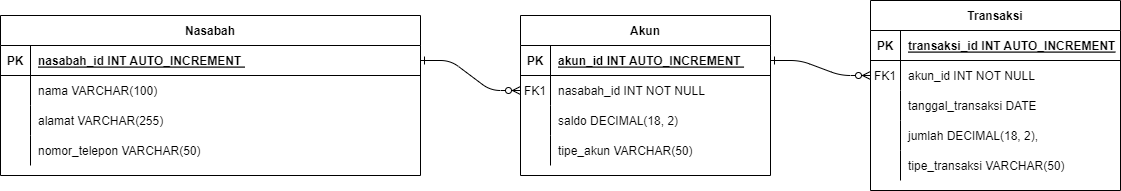

The diagram above was exported from draw.io. Its source (the exported page's mxGraphModel, read from the mxfile embedded in the PNG):
<mxGraphModel dx="2071" dy="737" grid="1" gridSize="10" guides="1" tooltips="1" connect="1" arrows="1" fold="1" page="1" pageScale="1" pageWidth="850" pageHeight="1100" math="0" shadow="0" extFonts="Permanent Marker^https://fonts.googleapis.com/css?family=Permanent+Marker">
  <root>
    <mxCell id="0" />
    <mxCell id="1" parent="0" />
    <mxCell id="C-vyLk0tnHw3VtMMgP7b-1" value="" style="edgeStyle=entityRelationEdgeStyle;endArrow=ERzeroToMany;startArrow=ERone;endFill=1;startFill=0;" parent="1" source="C-vyLk0tnHw3VtMMgP7b-24" target="C-vyLk0tnHw3VtMMgP7b-6" edge="1">
      <mxGeometry width="100" height="100" relative="1" as="geometry">
        <mxPoint x="340" y="720" as="sourcePoint" />
        <mxPoint x="440" y="620" as="targetPoint" />
      </mxGeometry>
    </mxCell>
    <mxCell id="C-vyLk0tnHw3VtMMgP7b-12" value="" style="edgeStyle=entityRelationEdgeStyle;endArrow=ERzeroToMany;startArrow=ERone;endFill=1;startFill=0;" parent="1" source="C-vyLk0tnHw3VtMMgP7b-3" target="C-vyLk0tnHw3VtMMgP7b-17" edge="1">
      <mxGeometry width="100" height="100" relative="1" as="geometry">
        <mxPoint x="400" y="180" as="sourcePoint" />
        <mxPoint x="460" y="205" as="targetPoint" />
      </mxGeometry>
    </mxCell>
    <mxCell id="C-vyLk0tnHw3VtMMgP7b-2" value="Akun" style="shape=table;startSize=30;container=1;collapsible=1;childLayout=tableLayout;fixedRows=1;rowLines=0;fontStyle=1;align=center;resizeLast=1;" parent="1" vertex="1">
      <mxGeometry x="350" y="135" width="250" height="160" as="geometry" />
    </mxCell>
    <mxCell id="C-vyLk0tnHw3VtMMgP7b-3" value="" style="shape=partialRectangle;collapsible=0;dropTarget=0;pointerEvents=0;fillColor=none;points=[[0,0.5],[1,0.5]];portConstraint=eastwest;top=0;left=0;right=0;bottom=1;" parent="C-vyLk0tnHw3VtMMgP7b-2" vertex="1">
      <mxGeometry y="30" width="250" height="30" as="geometry" />
    </mxCell>
    <mxCell id="C-vyLk0tnHw3VtMMgP7b-4" value="PK" style="shape=partialRectangle;overflow=hidden;connectable=0;fillColor=none;top=0;left=0;bottom=0;right=0;fontStyle=1;" parent="C-vyLk0tnHw3VtMMgP7b-3" vertex="1">
      <mxGeometry width="30" height="30" as="geometry">
        <mxRectangle width="30" height="30" as="alternateBounds" />
      </mxGeometry>
    </mxCell>
    <mxCell id="C-vyLk0tnHw3VtMMgP7b-5" value="akun_id INT AUTO_INCREMENT " style="shape=partialRectangle;overflow=hidden;connectable=0;fillColor=none;top=0;left=0;bottom=0;right=0;align=left;spacingLeft=6;fontStyle=5;" parent="C-vyLk0tnHw3VtMMgP7b-3" vertex="1">
      <mxGeometry x="30" width="220" height="30" as="geometry">
        <mxRectangle width="220" height="30" as="alternateBounds" />
      </mxGeometry>
    </mxCell>
    <mxCell id="C-vyLk0tnHw3VtMMgP7b-6" value="" style="shape=partialRectangle;collapsible=0;dropTarget=0;pointerEvents=0;fillColor=none;points=[[0,0.5],[1,0.5]];portConstraint=eastwest;top=0;left=0;right=0;bottom=0;" parent="C-vyLk0tnHw3VtMMgP7b-2" vertex="1">
      <mxGeometry y="60" width="250" height="30" as="geometry" />
    </mxCell>
    <mxCell id="C-vyLk0tnHw3VtMMgP7b-7" value="FK1" style="shape=partialRectangle;overflow=hidden;connectable=0;fillColor=none;top=0;left=0;bottom=0;right=0;" parent="C-vyLk0tnHw3VtMMgP7b-6" vertex="1">
      <mxGeometry width="30" height="30" as="geometry">
        <mxRectangle width="30" height="30" as="alternateBounds" />
      </mxGeometry>
    </mxCell>
    <mxCell id="C-vyLk0tnHw3VtMMgP7b-8" value="nasabah_id INT NOT NULL" style="shape=partialRectangle;overflow=hidden;connectable=0;fillColor=none;top=0;left=0;bottom=0;right=0;align=left;spacingLeft=6;" parent="C-vyLk0tnHw3VtMMgP7b-6" vertex="1">
      <mxGeometry x="30" width="220" height="30" as="geometry">
        <mxRectangle width="220" height="30" as="alternateBounds" />
      </mxGeometry>
    </mxCell>
    <mxCell id="C-vyLk0tnHw3VtMMgP7b-9" value="" style="shape=partialRectangle;collapsible=0;dropTarget=0;pointerEvents=0;fillColor=none;points=[[0,0.5],[1,0.5]];portConstraint=eastwest;top=0;left=0;right=0;bottom=0;" parent="C-vyLk0tnHw3VtMMgP7b-2" vertex="1">
      <mxGeometry y="90" width="250" height="30" as="geometry" />
    </mxCell>
    <mxCell id="C-vyLk0tnHw3VtMMgP7b-10" value="" style="shape=partialRectangle;overflow=hidden;connectable=0;fillColor=none;top=0;left=0;bottom=0;right=0;" parent="C-vyLk0tnHw3VtMMgP7b-9" vertex="1">
      <mxGeometry width="30" height="30" as="geometry">
        <mxRectangle width="30" height="30" as="alternateBounds" />
      </mxGeometry>
    </mxCell>
    <mxCell id="C-vyLk0tnHw3VtMMgP7b-11" value="saldo DECIMAL(18, 2)" style="shape=partialRectangle;overflow=hidden;connectable=0;fillColor=none;top=0;left=0;bottom=0;right=0;align=left;spacingLeft=6;" parent="C-vyLk0tnHw3VtMMgP7b-9" vertex="1">
      <mxGeometry x="30" width="220" height="30" as="geometry">
        <mxRectangle width="220" height="30" as="alternateBounds" />
      </mxGeometry>
    </mxCell>
    <mxCell id="kB5cm4-q0yEZv0VYGCJs-39" value="" style="shape=partialRectangle;collapsible=0;dropTarget=0;pointerEvents=0;fillColor=none;points=[[0,0.5],[1,0.5]];portConstraint=eastwest;top=0;left=0;right=0;bottom=0;" vertex="1" parent="C-vyLk0tnHw3VtMMgP7b-2">
      <mxGeometry y="120" width="250" height="30" as="geometry" />
    </mxCell>
    <mxCell id="kB5cm4-q0yEZv0VYGCJs-40" value="" style="shape=partialRectangle;overflow=hidden;connectable=0;fillColor=none;top=0;left=0;bottom=0;right=0;" vertex="1" parent="kB5cm4-q0yEZv0VYGCJs-39">
      <mxGeometry width="30" height="30" as="geometry">
        <mxRectangle width="30" height="30" as="alternateBounds" />
      </mxGeometry>
    </mxCell>
    <mxCell id="kB5cm4-q0yEZv0VYGCJs-41" value="tipe_akun VARCHAR(50)" style="shape=partialRectangle;overflow=hidden;connectable=0;fillColor=none;top=0;left=0;bottom=0;right=0;align=left;spacingLeft=6;" vertex="1" parent="kB5cm4-q0yEZv0VYGCJs-39">
      <mxGeometry x="30" width="220" height="30" as="geometry">
        <mxRectangle width="220" height="30" as="alternateBounds" />
      </mxGeometry>
    </mxCell>
    <mxCell id="C-vyLk0tnHw3VtMMgP7b-13" value="Transaksi" style="shape=table;startSize=30;container=1;collapsible=1;childLayout=tableLayout;fixedRows=1;rowLines=0;fontStyle=1;align=center;resizeLast=1;" parent="1" vertex="1">
      <mxGeometry x="700" y="120" width="250" height="190" as="geometry" />
    </mxCell>
    <mxCell id="C-vyLk0tnHw3VtMMgP7b-14" value="" style="shape=partialRectangle;collapsible=0;dropTarget=0;pointerEvents=0;fillColor=none;points=[[0,0.5],[1,0.5]];portConstraint=eastwest;top=0;left=0;right=0;bottom=1;" parent="C-vyLk0tnHw3VtMMgP7b-13" vertex="1">
      <mxGeometry y="30" width="250" height="30" as="geometry" />
    </mxCell>
    <mxCell id="C-vyLk0tnHw3VtMMgP7b-15" value="PK" style="shape=partialRectangle;overflow=hidden;connectable=0;fillColor=none;top=0;left=0;bottom=0;right=0;fontStyle=1;" parent="C-vyLk0tnHw3VtMMgP7b-14" vertex="1">
      <mxGeometry width="30" height="30" as="geometry">
        <mxRectangle width="30" height="30" as="alternateBounds" />
      </mxGeometry>
    </mxCell>
    <mxCell id="C-vyLk0tnHw3VtMMgP7b-16" value="transaksi_id INT AUTO_INCREMENT " style="shape=partialRectangle;overflow=hidden;connectable=0;fillColor=none;top=0;left=0;bottom=0;right=0;align=left;spacingLeft=6;fontStyle=5;" parent="C-vyLk0tnHw3VtMMgP7b-14" vertex="1">
      <mxGeometry x="30" width="220" height="30" as="geometry">
        <mxRectangle width="220" height="30" as="alternateBounds" />
      </mxGeometry>
    </mxCell>
    <mxCell id="C-vyLk0tnHw3VtMMgP7b-17" value="" style="shape=partialRectangle;collapsible=0;dropTarget=0;pointerEvents=0;fillColor=none;points=[[0,0.5],[1,0.5]];portConstraint=eastwest;top=0;left=0;right=0;bottom=0;" parent="C-vyLk0tnHw3VtMMgP7b-13" vertex="1">
      <mxGeometry y="60" width="250" height="30" as="geometry" />
    </mxCell>
    <mxCell id="C-vyLk0tnHw3VtMMgP7b-18" value="FK1" style="shape=partialRectangle;overflow=hidden;connectable=0;fillColor=none;top=0;left=0;bottom=0;right=0;" parent="C-vyLk0tnHw3VtMMgP7b-17" vertex="1">
      <mxGeometry width="30" height="30" as="geometry">
        <mxRectangle width="30" height="30" as="alternateBounds" />
      </mxGeometry>
    </mxCell>
    <mxCell id="C-vyLk0tnHw3VtMMgP7b-19" value="akun_id INT NOT NULL" style="shape=partialRectangle;overflow=hidden;connectable=0;fillColor=none;top=0;left=0;bottom=0;right=0;align=left;spacingLeft=6;" parent="C-vyLk0tnHw3VtMMgP7b-17" vertex="1">
      <mxGeometry x="30" width="220" height="30" as="geometry">
        <mxRectangle width="220" height="30" as="alternateBounds" />
      </mxGeometry>
    </mxCell>
    <mxCell id="C-vyLk0tnHw3VtMMgP7b-20" value="" style="shape=partialRectangle;collapsible=0;dropTarget=0;pointerEvents=0;fillColor=none;points=[[0,0.5],[1,0.5]];portConstraint=eastwest;top=0;left=0;right=0;bottom=0;" parent="C-vyLk0tnHw3VtMMgP7b-13" vertex="1">
      <mxGeometry y="90" width="250" height="30" as="geometry" />
    </mxCell>
    <mxCell id="C-vyLk0tnHw3VtMMgP7b-21" value="" style="shape=partialRectangle;overflow=hidden;connectable=0;fillColor=none;top=0;left=0;bottom=0;right=0;" parent="C-vyLk0tnHw3VtMMgP7b-20" vertex="1">
      <mxGeometry width="30" height="30" as="geometry">
        <mxRectangle width="30" height="30" as="alternateBounds" />
      </mxGeometry>
    </mxCell>
    <mxCell id="C-vyLk0tnHw3VtMMgP7b-22" value="tanggal_transaksi DATE" style="shape=partialRectangle;overflow=hidden;connectable=0;fillColor=none;top=0;left=0;bottom=0;right=0;align=left;spacingLeft=6;" parent="C-vyLk0tnHw3VtMMgP7b-20" vertex="1">
      <mxGeometry x="30" width="220" height="30" as="geometry">
        <mxRectangle width="220" height="30" as="alternateBounds" />
      </mxGeometry>
    </mxCell>
    <mxCell id="kB5cm4-q0yEZv0VYGCJs-42" value="" style="shape=partialRectangle;collapsible=0;dropTarget=0;pointerEvents=0;fillColor=none;points=[[0,0.5],[1,0.5]];portConstraint=eastwest;top=0;left=0;right=0;bottom=0;" vertex="1" parent="C-vyLk0tnHw3VtMMgP7b-13">
      <mxGeometry y="120" width="250" height="30" as="geometry" />
    </mxCell>
    <mxCell id="kB5cm4-q0yEZv0VYGCJs-43" value="" style="shape=partialRectangle;overflow=hidden;connectable=0;fillColor=none;top=0;left=0;bottom=0;right=0;" vertex="1" parent="kB5cm4-q0yEZv0VYGCJs-42">
      <mxGeometry width="30" height="30" as="geometry">
        <mxRectangle width="30" height="30" as="alternateBounds" />
      </mxGeometry>
    </mxCell>
    <mxCell id="kB5cm4-q0yEZv0VYGCJs-44" value="jumlah DECIMAL(18, 2)," style="shape=partialRectangle;overflow=hidden;connectable=0;fillColor=none;top=0;left=0;bottom=0;right=0;align=left;spacingLeft=6;" vertex="1" parent="kB5cm4-q0yEZv0VYGCJs-42">
      <mxGeometry x="30" width="220" height="30" as="geometry">
        <mxRectangle width="220" height="30" as="alternateBounds" />
      </mxGeometry>
    </mxCell>
    <mxCell id="kB5cm4-q0yEZv0VYGCJs-45" value="" style="shape=partialRectangle;collapsible=0;dropTarget=0;pointerEvents=0;fillColor=none;points=[[0,0.5],[1,0.5]];portConstraint=eastwest;top=0;left=0;right=0;bottom=0;" vertex="1" parent="C-vyLk0tnHw3VtMMgP7b-13">
      <mxGeometry y="150" width="250" height="30" as="geometry" />
    </mxCell>
    <mxCell id="kB5cm4-q0yEZv0VYGCJs-46" value="" style="shape=partialRectangle;overflow=hidden;connectable=0;fillColor=none;top=0;left=0;bottom=0;right=0;" vertex="1" parent="kB5cm4-q0yEZv0VYGCJs-45">
      <mxGeometry width="30" height="30" as="geometry">
        <mxRectangle width="30" height="30" as="alternateBounds" />
      </mxGeometry>
    </mxCell>
    <mxCell id="kB5cm4-q0yEZv0VYGCJs-47" value="tipe_transaksi VARCHAR(50)" style="shape=partialRectangle;overflow=hidden;connectable=0;fillColor=none;top=0;left=0;bottom=0;right=0;align=left;spacingLeft=6;" vertex="1" parent="kB5cm4-q0yEZv0VYGCJs-45">
      <mxGeometry x="30" width="220" height="30" as="geometry">
        <mxRectangle width="220" height="30" as="alternateBounds" />
      </mxGeometry>
    </mxCell>
    <mxCell id="C-vyLk0tnHw3VtMMgP7b-23" value="Nasabah" style="shape=table;startSize=30;container=1;collapsible=1;childLayout=tableLayout;fixedRows=1;rowLines=0;fontStyle=1;align=center;resizeLast=1;" parent="1" vertex="1">
      <mxGeometry x="-170" y="135" width="420" height="160" as="geometry" />
    </mxCell>
    <mxCell id="C-vyLk0tnHw3VtMMgP7b-24" value="" style="shape=partialRectangle;collapsible=0;dropTarget=0;pointerEvents=0;fillColor=none;points=[[0,0.5],[1,0.5]];portConstraint=eastwest;top=0;left=0;right=0;bottom=1;" parent="C-vyLk0tnHw3VtMMgP7b-23" vertex="1">
      <mxGeometry y="30" width="420" height="30" as="geometry" />
    </mxCell>
    <mxCell id="C-vyLk0tnHw3VtMMgP7b-25" value="PK" style="shape=partialRectangle;overflow=hidden;connectable=0;fillColor=none;top=0;left=0;bottom=0;right=0;fontStyle=1;" parent="C-vyLk0tnHw3VtMMgP7b-24" vertex="1">
      <mxGeometry width="30" height="30" as="geometry">
        <mxRectangle width="30" height="30" as="alternateBounds" />
      </mxGeometry>
    </mxCell>
    <mxCell id="C-vyLk0tnHw3VtMMgP7b-26" value="nasabah_id INT AUTO_INCREMENT " style="shape=partialRectangle;overflow=hidden;connectable=0;fillColor=none;top=0;left=0;bottom=0;right=0;align=left;spacingLeft=6;fontStyle=5;" parent="C-vyLk0tnHw3VtMMgP7b-24" vertex="1">
      <mxGeometry x="30" width="390" height="30" as="geometry">
        <mxRectangle width="390" height="30" as="alternateBounds" />
      </mxGeometry>
    </mxCell>
    <mxCell id="C-vyLk0tnHw3VtMMgP7b-27" value="" style="shape=partialRectangle;collapsible=0;dropTarget=0;pointerEvents=0;fillColor=none;points=[[0,0.5],[1,0.5]];portConstraint=eastwest;top=0;left=0;right=0;bottom=0;" parent="C-vyLk0tnHw3VtMMgP7b-23" vertex="1">
      <mxGeometry y="60" width="420" height="30" as="geometry" />
    </mxCell>
    <mxCell id="C-vyLk0tnHw3VtMMgP7b-28" value="" style="shape=partialRectangle;overflow=hidden;connectable=0;fillColor=none;top=0;left=0;bottom=0;right=0;" parent="C-vyLk0tnHw3VtMMgP7b-27" vertex="1">
      <mxGeometry width="30" height="30" as="geometry">
        <mxRectangle width="30" height="30" as="alternateBounds" />
      </mxGeometry>
    </mxCell>
    <mxCell id="C-vyLk0tnHw3VtMMgP7b-29" value="nama VARCHAR(100)" style="shape=partialRectangle;overflow=hidden;connectable=0;fillColor=none;top=0;left=0;bottom=0;right=0;align=left;spacingLeft=6;" parent="C-vyLk0tnHw3VtMMgP7b-27" vertex="1">
      <mxGeometry x="30" width="390" height="30" as="geometry">
        <mxRectangle width="390" height="30" as="alternateBounds" />
      </mxGeometry>
    </mxCell>
    <mxCell id="kB5cm4-q0yEZv0VYGCJs-33" value="" style="shape=partialRectangle;collapsible=0;dropTarget=0;pointerEvents=0;fillColor=none;points=[[0,0.5],[1,0.5]];portConstraint=eastwest;top=0;left=0;right=0;bottom=0;" vertex="1" parent="C-vyLk0tnHw3VtMMgP7b-23">
      <mxGeometry y="90" width="420" height="30" as="geometry" />
    </mxCell>
    <mxCell id="kB5cm4-q0yEZv0VYGCJs-34" value="" style="shape=partialRectangle;overflow=hidden;connectable=0;fillColor=none;top=0;left=0;bottom=0;right=0;" vertex="1" parent="kB5cm4-q0yEZv0VYGCJs-33">
      <mxGeometry width="30" height="30" as="geometry">
        <mxRectangle width="30" height="30" as="alternateBounds" />
      </mxGeometry>
    </mxCell>
    <mxCell id="kB5cm4-q0yEZv0VYGCJs-35" value="alamat VARCHAR(255)" style="shape=partialRectangle;overflow=hidden;connectable=0;fillColor=none;top=0;left=0;bottom=0;right=0;align=left;spacingLeft=6;" vertex="1" parent="kB5cm4-q0yEZv0VYGCJs-33">
      <mxGeometry x="30" width="390" height="30" as="geometry">
        <mxRectangle width="390" height="30" as="alternateBounds" />
      </mxGeometry>
    </mxCell>
    <mxCell id="kB5cm4-q0yEZv0VYGCJs-36" value="" style="shape=partialRectangle;collapsible=0;dropTarget=0;pointerEvents=0;fillColor=none;points=[[0,0.5],[1,0.5]];portConstraint=eastwest;top=0;left=0;right=0;bottom=0;" vertex="1" parent="C-vyLk0tnHw3VtMMgP7b-23">
      <mxGeometry y="120" width="420" height="30" as="geometry" />
    </mxCell>
    <mxCell id="kB5cm4-q0yEZv0VYGCJs-37" value="" style="shape=partialRectangle;overflow=hidden;connectable=0;fillColor=none;top=0;left=0;bottom=0;right=0;" vertex="1" parent="kB5cm4-q0yEZv0VYGCJs-36">
      <mxGeometry width="30" height="30" as="geometry">
        <mxRectangle width="30" height="30" as="alternateBounds" />
      </mxGeometry>
    </mxCell>
    <mxCell id="kB5cm4-q0yEZv0VYGCJs-38" value="nomor_telepon VARCHAR(50)" style="shape=partialRectangle;overflow=hidden;connectable=0;fillColor=none;top=0;left=0;bottom=0;right=0;align=left;spacingLeft=6;" vertex="1" parent="kB5cm4-q0yEZv0VYGCJs-36">
      <mxGeometry x="30" width="390" height="30" as="geometry">
        <mxRectangle width="390" height="30" as="alternateBounds" />
      </mxGeometry>
    </mxCell>
  </root>
</mxGraphModel>